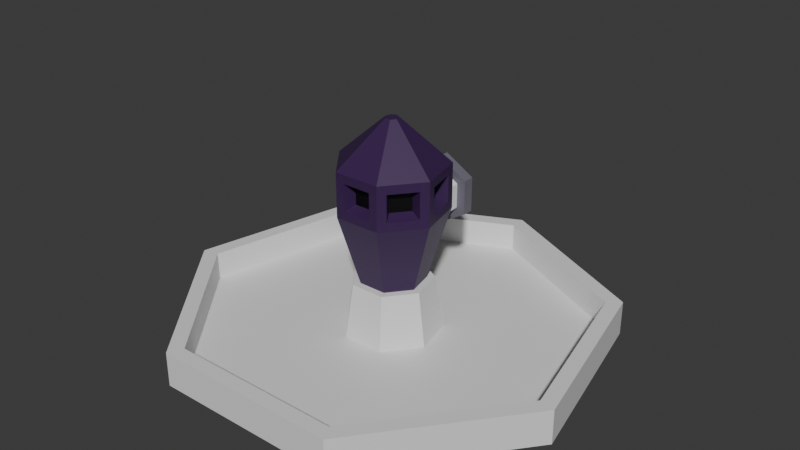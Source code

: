 # Source: fontaine.blend  (saved by Blender 4.2.67; exported with 4.5.12 LTS)
import bpy
from mathutils import Matrix  # noqa: F401  (used for matrix-valued properties, if any)

bpy.ops.wm.read_factory_settings(use_empty=True)
scene = bpy.context.scene
scene.name = 'Scene'

# ---- materials (node trees are filled in below, after node groups)
mat_contour = bpy.data.materials.new('Contour')
mat_tuyau = bpy.data.materials.new('tuyau')
mat_sombre = bpy.data.materials.new('sombre')
mat_marbre = bpy.data.materials.new('Marbre')
mat_pierre = bpy.data.materials.new('pierre')
mat_fond = bpy.data.materials.new('fond')

# ---- material node trees
mat_contour.use_nodes = True; mat_contour.node_tree.nodes.clear()
_N = mat_contour.node_tree.nodes; _L = mat_contour.node_tree.links
n0 = _N.new('ShaderNodeBsdfPrincipled'); n0.name = 'Principled BSDF'; n0.location = (10, 300)
n0.inputs[0].default_value = (0.1553, 0.1479, 0.1887, 1.0)
n1 = _N.new('ShaderNodeOutputMaterial'); n1.name = 'Material Output'; n1.location = (300, 300)
_L.new(n0.outputs[0], n1.inputs[0])
n1.is_active_output = True
mat_tuyau.use_nodes = True; mat_tuyau.node_tree.nodes.clear()
_N = mat_tuyau.node_tree.nodes; _L = mat_tuyau.node_tree.links
n0 = _N.new('ShaderNodeBsdfPrincipled'); n0.name = 'Principled BSDF'; n0.location = (10, 300)
n1 = _N.new('ShaderNodeOutputMaterial'); n1.name = 'Material Output'; n1.location = (300, 300)
_L.new(n0.outputs[0], n1.inputs[0])
n1.is_active_output = True
mat_sombre.use_nodes = True; mat_sombre.node_tree.nodes.clear()
_N = mat_sombre.node_tree.nodes; _L = mat_sombre.node_tree.links
n0 = _N.new('ShaderNodeBsdfPrincipled'); n0.name = 'Principled BSDF'; n0.location = (10, 300)
n0.inputs[0].default_value = (0.0, 0.0, 0.0, 1.0)
n1 = _N.new('ShaderNodeOutputMaterial'); n1.name = 'Material Output'; n1.location = (300, 300)
_L.new(n0.outputs[0], n1.inputs[0])
n1.is_active_output = True
mat_marbre.use_nodes = True; mat_marbre.node_tree.nodes.clear()
_N = mat_marbre.node_tree.nodes; _L = mat_marbre.node_tree.links
n0 = _N.new('ShaderNodeBsdfPrincipled'); n0.name = 'Principled BSDF'; n0.location = (10, 300)
n1 = _N.new('ShaderNodeOutputMaterial'); n1.name = 'Material Output'; n1.location = (300, 300)
_L.new(n0.outputs[0], n1.inputs[0])
n1.is_active_output = True
mat_pierre.use_nodes = True; mat_pierre.node_tree.nodes.clear()
_N = mat_pierre.node_tree.nodes; _L = mat_pierre.node_tree.links
n0 = _N.new('ShaderNodeBsdfPrincipled'); n0.name = 'Principled BSDF'; n0.location = (10, 300)
n0.inputs[0].default_value = (0.04172, 0.01306, 0.0767, 1.0)
n1 = _N.new('ShaderNodeOutputMaterial'); n1.name = 'Material Output'; n1.location = (300, 300)
_L.new(n0.outputs[0], n1.inputs[0])
n1.is_active_output = True
mat_fond.use_nodes = True; mat_fond.node_tree.nodes.clear()
_N = mat_fond.node_tree.nodes; _L = mat_fond.node_tree.links
n0 = _N.new('ShaderNodeBsdfPrincipled'); n0.name = 'Principled BSDF'; n0.location = (10, 300)
n0.inputs[0].default_value = (0.0, 0.0, 0.0, 1.0)
n1 = _N.new('ShaderNodeOutputMaterial'); n1.name = 'Material Output'; n1.location = (300, 300)
_L.new(n0.outputs[0], n1.inputs[0])
n1.is_active_output = True

# ---- world
world_world = bpy.data.worlds.new('World'); scene.world = world_world
world_world.use_nodes = True; world_world.node_tree.nodes.clear()
_N = world_world.node_tree.nodes; _L = world_world.node_tree.links
n0 = _N.new('ShaderNodeOutputWorld'); n0.name = 'World Output'; n0.location = (300, 300)
n1 = _N.new('ShaderNodeBackground'); n1.name = 'Background'; n1.location = (10, 300)
n1.inputs[0].default_value = (0.05088, 0.05088, 0.05088, 1.0)
_L.new(n1.outputs[0], n0.inputs[0])
n0.is_active_output = True
world_world.color = (0.05088, 0.05088, 0.05088)
world_world.sun_shadow_jitter_overblur = 0.0

# ---- meshes
me_circle = bpy.data.meshes.new('Circle')
me_circle.from_pydata([(0.0, 1.0, 0.0), (-0.866, 0.5, 0.0), (-0.866, -0.5, 0.0), (0.0, -1.0, 0.0), (0.866, -0.5, 0.0), (0.866, 0.5, 0.0), (0.0, 0.707, 0.3266), (-0.6123, 0.3535, 0.3266), (-0.6123, -0.3535, 0.3266), (0.0, -0.707, 0.3266), (0.6123, -0.3535, 0.3266), (0.6123, 0.3535, 0.3266), (-0.866, 0.5, 0.3266), (0.0, 1.0, 0.3266), (-0.866, -0.5, 0.3266), (0.0, -1.0, 0.3266), (0.866, -0.5, 0.3266), (0.866, 0.5, 0.3266), (0.0, 2.093, 4.418), (-0.7124, 2.093, 4.007), (-0.7124, 2.093, 3.184), (0.0, 2.093, 2.773), (0.7124, 2.093, 3.184), (0.7124, 2.093, 4.007), (0.0, 1.983, 4.303), (-0.6123, 1.983, 3.949), (-0.6123, 1.983, 3.242), (0.0, 1.983, 2.889), (0.6123, 1.983, 3.242), (0.6123, 1.983, 3.949), (-0.866, 1.983, 4.096), (0.0, 1.983, 4.596), (-0.866, 1.983, 3.096), (0.0, 1.983, 2.596), (0.866, 1.983, 3.096), (0.866, 1.983, 4.096), (-1.349e-09, 1.092, 2.838), (-3.093e-09, 0.7531, 2.744), (-4.377e-09, 0.6883, 2.645), (-5.505e-09, 0.6535, 2.266), (-4.668e-09, 0.6767, 1.472), (0.6123, 0.3233, 1.463), (0.6123, 0.3006, 2.286), (0.6123, 0.362, 2.781), (0.6123, 0.5447, 3.029), (0.6123, 1.022, 3.184), (0.6123, -0.3835, 1.445), (0.6123, -0.4052, 2.328), (0.6123, -0.2905, 3.053), (0.6123, 0.1278, 3.6), (0.6123, 0.881, 3.877), (-5.487e-09, -0.7369, 1.435), (-7.494e-09, -0.7581, 2.349), (-6.591e-09, -0.6167, 3.189), (-3.407e-09, -0.08065, 3.886), (-6.82e-10, 0.8107, 4.223), (-0.6123, -0.3835, 1.445), (-0.6123, -0.4052, 2.328), (-0.6123, -0.2905, 3.053), (-0.6123, 0.1278, 3.6), (-0.6123, 0.881, 3.877), (-0.6123, 0.3233, 1.463), (-0.6123, 0.3006, 2.286), (-0.6123, 0.362, 2.781), (-0.6123, 0.5447, 3.029), (-0.6123, 1.022, 3.184), (-0.866, 2.31, 4.096), (0.0, 2.31, 4.596), (-0.866, 2.31, 3.096), (0.0, 2.31, 2.596), (0.866, 2.31, 3.096), (0.866, 2.31, 4.096), (-0.7124, 2.31, 4.007), (0.0, 2.31, 4.418), (-0.7124, 2.31, 3.184), (0.0, 2.31, 2.773), (0.7124, 2.31, 3.184), (0.7124, 2.31, 4.007)], [], [(1, 0, 5, 4, 3, 2), (28, 29, 50, 45), (4, 5, 17, 16), (2, 3, 15, 14), (0, 1, 12, 13), (5, 0, 13, 17), (3, 4, 16, 15), (1, 2, 14, 12), (7, 6, 13, 12), (8, 7, 12, 14), (9, 8, 14, 15), (10, 9, 15, 16), (11, 10, 16, 17), (6, 11, 17, 13), (19, 18, 23, 22, 21, 20), (27, 28, 45, 36), (70, 71, 35, 34), (68, 69, 33, 32), (67, 66, 30, 31), (71, 67, 31, 35), (69, 70, 34, 33), (66, 68, 32, 30), (25, 24, 31, 30), (26, 25, 30, 32), (27, 26, 32, 33), (28, 27, 33, 34), (29, 28, 34, 35), (24, 29, 35, 31), (29, 24, 55, 50), (24, 25, 60, 55), (25, 26, 65, 60), (26, 27, 36, 65), (36, 45, 44, 37), (37, 44, 43, 38), (38, 43, 42, 39), (39, 42, 41, 40), (40, 41, 11, 6), (45, 50, 49, 44), (44, 49, 48, 43), (43, 48, 47, 42), (42, 47, 46, 41), (41, 46, 10, 11), (50, 55, 54, 49), (49, 54, 53, 48), (48, 53, 52, 47), (47, 52, 51, 46), (46, 51, 9, 10), (55, 60, 59, 54), (54, 59, 58, 53), (53, 58, 57, 52), (52, 57, 56, 51), (51, 56, 8, 9), (60, 65, 64, 59), (59, 64, 63, 58), (58, 63, 62, 57), (57, 62, 61, 56), (56, 61, 7, 8), (65, 36, 37, 64), (64, 37, 38, 63), (63, 38, 39, 62), (62, 39, 40, 61), (61, 40, 6, 7), (73, 72, 66, 67), (72, 74, 68, 66), (74, 75, 69, 68), (75, 76, 70, 69), (76, 77, 71, 70), (77, 73, 67, 71), (18, 19, 72, 73), (19, 20, 74, 72), (20, 21, 75, 74), (21, 22, 76, 75), (22, 23, 77, 76), (23, 18, 73, 77)])
me_circle.polygons.foreach_set('material_index', [0, 1, 0, 0, 0, 0, 0, 0, 0, 0, 0, 0, 0, 0, 2, 0, 0, 0, 0, 0, 0, 0, 0, 0, 0, 0, 0, 0, 1, 1, 1, 1, 1, 1, 1, 1, 1, 1, 1, 1, 1, 1, 1, 1, 1, 1, 1, 1, 1, 1, 1, 1, 1, 1, 1, 1, 1, 1, 1, 1, 1, 1, 0, 0, 0, 0, 0, 0, 0, 0, 0, 0, 0, 0])
_uv = me_circle.uv_layers.new(name='UVMap')
_uv.uv.foreach_set('vector', [0.0, 0.0, 0.0, 0.0, 0.0, 0.0, 0.0, 0.0, 0.0, 0.0, 0.0, 0.0, 0.0, 0.0, 0.0, 0.0, 0.0, 0.0, 0.0, 0.0, 0.0, 0.0, 0.0, 0.0, 0.0, 0.0, 0.0, 0.0, 0.0, 0.0, 0.0, 0.0, 0.0, 0.0, 0.0, 0.0, 0.0, 0.0, 0.0, 0.0, 0.0, 0.0, 0.0, 0.0, 0.0, 0.0, 0.0, 0.0, 0.0, 0.0, 0.0, 0.0, 0.0, 0.0, 0.0, 0.0, 0.0, 0.0, 0.0, 0.0, 0.0, 0.0, 0.0, 0.0, 0.0, 0.0, 0.0, 0.0, 0.0, 0.0, 0.0, 0.0, 0.0, 0.0, 0.0, 0.0, 0.0, 0.0, 0.0, 0.0, 0.0, 0.0, 0.0, 0.0, 0.0, 0.0, 0.0, 0.0, 0.0, 0.0, 0.0, 0.0, 0.0, 0.0, 0.0, 0.0, 0.0, 0.0, 0.0, 0.0, 0.0, 0.0, 0.0, 0.0, 0.0, 0.0, 0.0, 0.0, 0.0, 0.0, 0.0, 0.0, 0.0, 0.0, 0.0, 0.0, 0.0, 0.0, 0.0, 0.0, 0.0, 0.0, 0.0, 0.0, 0.0, 0.0, 0.0, 0.0, 0.0, 0.0, 0.0, 0.0, 0.0, 0.0, 0.0, 0.0, 0.0, 0.0, 0.0, 0.0, 0.0, 0.0, 0.0, 0.0, 0.0, 0.0, 0.0, 0.0, 0.0, 0.0, 0.0, 0.0, 0.0, 0.0, 0.0, 0.0, 0.0, 0.0, 0.0, 0.0, 0.0, 0.0, 0.0, 0.0, 0.0, 0.0, 0.0, 0.0, 0.0, 0.0, 0.0, 0.0, 0.0, 0.0, 0.0, 0.0, 0.0, 0.0, 0.0, 0.0, 0.0, 0.0, 0.0, 0.0, 0.0, 0.0, 0.0, 0.0, 0.0, 0.0, 0.0, 0.0, 0.0, 0.0, 0.0, 0.0, 0.0, 0.0, 0.0, 0.0, 0.0, 0.0, 0.0, 0.0, 0.0, 0.0, 0.0, 0.0, 0.0, 0.0, 0.0, 0.0, 0.0, 0.0, 0.0, 0.0, 0.0, 0.0, 0.0, 0.0, 0.0, 0.0, 0.0, 0.0, 0.0, 0.0, 0.0, 0.0, 0.0, 0.0, 0.0, 0.0, 0.0, 0.0, 0.0, 0.0, 0.0, 0.0, 0.0, 0.0, 0.0, 0.0, 0.0, 0.0, 0.0, 0.0, 0.0, 0.0, 0.0, 0.0, 0.0, 0.0, 0.0, 0.0, 0.0, 0.0, 0.0, 0.0, 0.0, 0.0, 0.0, 0.0, 0.0, 0.0, 0.0, 0.0, 0.0, 0.0, 0.0, 0.0, 0.0, 0.0, 0.0, 0.0, 0.0, 0.0, 0.0, 0.0, 0.0, 0.0, 0.0, 0.0, 0.0, 0.0, 0.0, 0.0, 0.0, 0.0, 0.0, 0.0, 0.0, 0.0, 0.0, 0.0, 0.0, 0.0, 0.0, 0.0, 0.0, 0.0, 0.0, 0.0, 0.0, 0.0, 0.0, 0.0, 0.0, 0.0, 0.0, 0.0, 0.0, 0.0, 0.0, 0.0, 0.0, 0.0, 0.0, 0.0, 0.0, 0.0, 0.0, 0.0, 0.0, 0.0, 0.0, 0.0, 0.0, 0.0, 0.0, 0.0, 0.0, 0.0, 0.0, 0.0, 0.0, 0.0, 0.0, 0.0, 0.0, 0.0, 0.0, 0.0, 0.0, 0.0, 0.0, 0.0, 0.0, 0.0, 0.0, 0.0, 0.0, 0.0, 0.0, 0.0, 0.0, 0.0, 0.0, 0.0, 0.0, 0.0, 0.0, 0.0, 0.0, 0.0, 0.0, 0.0, 0.0, 0.0, 0.0, 0.0, 0.0, 0.0, 0.0, 0.0, 0.0, 0.0, 0.0, 0.0, 0.0, 0.0, 0.0, 0.0, 0.0, 0.0, 0.0, 0.0, 0.0, 0.0, 0.0, 0.0, 0.0, 0.0, 0.0, 0.0, 0.0, 0.0, 0.0, 0.0, 0.0, 0.0, 0.0, 0.0, 0.0, 0.0, 0.0, 0.0, 0.0, 0.0, 0.0, 0.0, 0.0, 0.0, 0.0, 0.0, 0.0, 0.0, 0.0, 0.0, 0.0, 0.0, 0.0, 0.0, 0.0, 0.0, 0.0, 0.0, 0.0, 0.0, 0.0, 0.0, 0.0, 0.0, 0.0, 0.0, 0.0, 0.0, 0.0, 0.0, 0.0, 0.0, 0.0, 0.0, 0.0, 0.0, 0.0, 0.0, 0.0, 0.0, 0.0, 0.0, 0.0, 0.0, 0.0, 0.0, 0.0, 0.0, 0.0, 0.0, 0.0, 0.0, 0.0, 0.0, 0.0, 0.0, 0.0, 0.0, 0.0, 0.0, 0.0, 0.0, 0.0, 0.0, 0.0, 0.0, 0.0, 0.0, 0.0, 0.0, 0.0, 0.0, 0.0, 0.0, 0.0, 0.0, 0.0, 0.0, 0.0, 0.0, 0.0, 0.0, 0.0, 0.0, 0.0, 0.0, 0.0, 0.0, 0.0, 0.0, 0.0, 0.0, 0.0, 0.0, 0.0, 0.0, 0.0, 0.0, 0.0, 0.0, 0.0, 0.0, 0.0, 0.0, 0.0, 0.0, 0.0, 0.0, 0.0, 0.0, 0.0, 0.0, 0.0, 0.0, 0.0, 0.0, 0.0, 0.0, 0.0, 0.0, 0.0, 0.0, 0.0, 0.0, 0.0, 0.0, 0.0, 0.0, 0.0, 0.0, 0.0, 0.0, 0.0, 0.0, 0.0, 0.0, 0.0, 0.0, 0.0, 0.0, 0.0, 0.0, 0.0, 0.0, 0.0, 0.0, 0.0, 0.0, 0.0, 0.0, 0.0, 0.0, 0.0, 0.0, 0.0, 0.0, 0.0, 0.0, 0.0, 0.0, 0.0, 0.0, 0.0, 0.0, 0.0, 0.0, 0.0, 0.0, 0.0, 0.0, 0.0, 0.0, 0.0, 0.0, 0.0, 0.0, 0.0, 0.0, 0.0, 0.0, 0.0, 0.0, 0.0, 0.0, 0.0, 0.0, 0.0, 0.0, 0.0, 0.0, 0.0, 0.0])
me_circle.materials.append(mat_contour)
me_circle.materials.append(mat_tuyau)
me_circle.materials.append(mat_sombre)
me_circle.update()
me_circle_002 = bpy.data.meshes.new('Circle.002')
me_circle_002.from_pydata([(-5.425e-08, 6.248, 0.0), (-4.885, 3.895, 0.0), (-6.091, -1.39, 0.0), (-2.711, -5.629, 0.0), (2.711, -5.629, 0.0), (6.091, -1.39, 0.0), (4.885, 3.895, 0.0), (1.659e-08, 1.551, 3.823), (-1.213, 0.967, 3.823), (-1.512, -0.3451, 3.823), (-0.6729, -1.397, 3.823), (0.6729, -1.397, 3.823), (1.512, -0.3451, 3.823), (1.213, 0.967, 3.823), (-4.885, 3.895, 0.9957), (-5.425e-08, 6.248, 0.9957), (-6.091, -1.39, 0.9957), (-2.711, -5.629, 0.9957), (2.711, -5.629, 0.9957), (6.091, -1.39, 0.9957), (4.885, 3.895, 0.9957), (-4.515, 3.601, 0.9957), (-5.425e-08, 5.775, 0.9957), (-5.631, -1.285, 0.9957), (-2.506, -5.204, 0.9957), (2.506, -5.204, 0.9957), (5.631, -1.285, 0.9957), (4.515, 3.601, 0.9957), (-4.515, 3.601, 0.1851), (-5.425e-08, 5.775, 0.1851), (-5.631, -1.285, 0.1851), (-2.506, -5.204, 0.1851), (2.506, -5.204, 0.1851), (5.631, -1.285, 0.1851), (4.515, 3.601, 0.1851), (-1.086, 0.8664, 0.1851), (-5.425e-08, 1.39, 0.1851), (-1.355, -0.3092, 0.1851), (-0.6029, -1.252, 0.1851), (0.6029, -1.252, 0.1851), (1.355, -0.3092, 0.1851), (1.086, 0.8664, 0.1851), (-0.8996, 0.7174, 1.746), (-3.906e-08, 1.151, 1.746), (-1.122, -0.256, 1.746), (-0.4992, -1.037, 1.746), (0.4992, -1.037, 1.746), (1.122, -0.256, 1.746), (0.8996, 0.7174, 1.746), (-0.7282, 0.5807, 1.746), (1.533e-08, 0.9314, 1.746), (-0.908, -0.2073, 1.746), (-0.4041, -0.8391, 1.746), (0.4041, -0.8391, 1.746), (0.908, -0.2073, 1.746), (0.7282, 0.5807, 1.746), (-1.213, 0.967, 5.099), (-0.1504, 0.12, 6.323), (5.96e-07, 0.1924, 6.323), (1.553e-07, 1.551, 5.099), (-1.512, -0.3451, 5.099), (-0.1876, -0.04281, 6.323), (-0.6729, -1.397, 5.099), (-0.08347, -0.1733, 6.323), (0.6729, -1.397, 5.099), (0.08347, -0.1733, 6.323), (1.512, -0.3451, 5.099), (0.1876, -0.04281, 6.323), (1.213, 0.967, 5.099), (0.1504, 0.12, 6.323), (0.6521, -0.9048, 4.187), (1.027, -0.4344, 4.187), (1.027, -0.4344, 4.735), (0.6521, -0.9048, 4.735), (-0.9801, 0.5323, 4.187), (-1.114, -0.0543, 4.187), (-1.114, -0.0543, 4.735), (-0.9801, 0.5323, 4.735), (0.737, 0.8371, 4.187), (0.1949, 1.098, 4.187), (0.1949, 1.098, 4.735), (0.737, 0.8371, 4.735), (-1.027, -0.4344, 4.187), (-0.6521, -0.9048, 4.187), (-0.6521, -0.9048, 4.735), (-1.027, -0.4344, 4.735), (1.114, -0.0543, 4.187), (0.9801, 0.5323, 4.187), (0.9801, 0.5323, 4.735), (1.114, -0.0543, 4.735), (-0.3008, -1.074, 4.187), (0.3008, -1.074, 4.187), (0.3008, -1.074, 4.735), (-0.3008, -1.074, 4.735), (-0.1949, 1.098, 4.187), (-0.737, 0.8371, 4.187), (-0.737, 0.8371, 4.735), (-0.1949, 1.098, 4.735), (1.356, -0.5409, 4.073), (0.8291, -1.201, 4.073), (0.8291, -1.201, 4.848), (1.356, -0.5409, 4.848), (-1.456, -0.1009, 4.073), (-1.268, 0.7227, 4.073), (-1.268, 0.7227, 4.848), (-1.456, -0.1009, 4.848), (0.2257, 1.442, 4.073), (0.9868, 1.076, 4.073), (0.9868, 1.076, 4.848), (0.2257, 1.442, 4.848), (-0.8291, -1.201, 4.073), (-1.356, -0.5409, 4.073), (-1.356, -0.5409, 4.848), (-0.8291, -1.201, 4.848), (1.268, 0.7227, 4.073), (1.456, -0.1009, 4.073), (1.456, -0.1009, 4.848), (1.268, 0.7227, 4.848), (0.4224, -1.397, 4.073), (-0.4224, -1.397, 4.073), (-0.4224, -1.397, 4.848), (0.4224, -1.397, 4.848), (-0.9868, 1.076, 4.073), (-0.2257, 1.442, 4.073), (-0.2257, 1.442, 4.848), (-0.9868, 1.076, 4.848)], [], [(1, 0, 6, 5, 4, 3, 2), (70, 71, 72, 73), (1, 2, 16, 14), (6, 0, 15, 20), (4, 5, 19, 18), (2, 3, 17, 16), (0, 1, 14, 15), (5, 6, 20, 19), (3, 4, 18, 17), (21, 22, 15, 14), (23, 21, 14, 16), (24, 23, 16, 17), (25, 24, 17, 18), (26, 25, 18, 19), (27, 26, 19, 20), (22, 27, 20, 15), (28, 29, 22, 21), (30, 28, 21, 23), (31, 30, 23, 24), (32, 31, 24, 25), (33, 32, 25, 26), (34, 33, 26, 27), (29, 34, 27, 22), (35, 36, 29, 28), (37, 35, 28, 30), (38, 37, 30, 31), (39, 38, 31, 32), (40, 39, 32, 33), (41, 40, 33, 34), (36, 41, 34, 29), (42, 43, 36, 35), (44, 42, 35, 37), (45, 44, 37, 38), (46, 45, 38, 39), (47, 46, 39, 40), (48, 47, 40, 41), (43, 48, 41, 36), (49, 50, 43, 42), (51, 49, 42, 44), (52, 51, 44, 45), (53, 52, 45, 46), (54, 53, 46, 47), (55, 54, 47, 48), (50, 55, 48, 43), (8, 7, 50, 49), (9, 8, 49, 51), (10, 9, 51, 52), (11, 10, 52, 53), (12, 11, 53, 54), (13, 12, 54, 55), (7, 13, 55, 50), (74, 75, 76, 77), (78, 79, 80, 81), (82, 83, 84, 85), (86, 87, 88, 89), (90, 91, 92, 93), (57, 61, 63, 65, 67, 69, 58), (57, 58, 59, 56), (61, 57, 56, 60), (63, 61, 60, 62), (65, 63, 62, 64), (67, 65, 64, 66), (69, 67, 66, 68), (58, 69, 68, 59), (94, 95, 96, 97), (11, 12, 98, 99), (12, 66, 101, 98), (66, 64, 100, 101), (64, 11, 99, 100), (8, 9, 102, 103), (9, 60, 105, 102), (60, 56, 104, 105), (56, 8, 103, 104), (13, 7, 106, 107), (7, 59, 109, 106), (59, 68, 108, 109), (68, 13, 107, 108), (9, 10, 110, 111), (10, 62, 113, 110), (62, 60, 112, 113), (60, 9, 111, 112), (12, 13, 114, 115), (13, 68, 117, 114), (68, 66, 116, 117), (66, 12, 115, 116), (10, 11, 118, 119), (11, 64, 121, 118), (64, 62, 120, 121), (62, 10, 119, 120), (7, 8, 122, 123), (8, 56, 125, 122), (56, 59, 124, 125), (59, 7, 123, 124), (71, 70, 99, 98), (70, 73, 100, 99), (72, 71, 98, 101), (73, 72, 101, 100), (75, 74, 103, 102), (74, 77, 104, 103), (76, 75, 102, 105), (77, 76, 105, 104), (79, 78, 107, 106), (78, 81, 108, 107), (80, 79, 106, 109), (81, 80, 109, 108), (83, 82, 111, 110), (82, 85, 112, 111), (84, 83, 110, 113), (85, 84, 113, 112), (87, 86, 115, 114), (86, 89, 116, 115), (88, 87, 114, 117), (89, 88, 117, 116), (91, 90, 119, 118), (90, 93, 120, 119), (92, 91, 118, 121), (93, 92, 121, 120), (95, 94, 123, 122), (94, 97, 124, 123), (96, 95, 122, 125), (97, 96, 125, 124)])
me_circle_002.polygons.foreach_set('material_index', [0, 2, 0, 0, 0, 0, 0, 0, 0, 0, 0, 0, 0, 0, 0, 0, 0, 0, 0, 0, 0, 0, 0, 0, 0, 0, 0, 0, 0, 0, 0, 0, 0, 0, 0, 0, 0, 0, 0, 0, 0, 0, 0, 0, 1, 1, 1, 1, 1, 1, 1, 2, 2, 2, 2, 2, 1, 1, 1, 1, 1, 1, 1, 1, 2, 1, 1, 1, 1, 1, 1, 1, 1, 1, 1, 1, 1, 1, 1, 1, 1, 1, 1, 1, 1, 1, 1, 1, 1, 1, 1, 1, 1, 1, 1, 1, 1, 1, 1, 1, 1, 1, 1, 1, 1, 1, 1, 1, 0, 1, 1, 1, 1, 1, 1, 1, 1, 1, 1, 1, 1])
_uv = me_circle_002.uv_layers.new(name='UVMap')
_uv.uv.foreach_set('vector', [0.0, 0.0, 0.0, 0.0, 0.0, 0.0, 0.0, 0.0, 0.0, 0.0, 0.0, 0.0, 0.0, 0.0, 0.0, 0.0, 0.0, 0.0, 0.0, 0.0, 0.0, 0.0, 0.0, 0.0, 0.0, 0.0, 0.0, 0.0, 0.0, 0.0, 0.0, 0.0, 0.0, 0.0, 0.0, 0.0, 0.0, 0.0, 0.0, 0.0, 0.0, 0.0, 0.0, 0.0, 0.0, 0.0, 0.0, 0.0, 0.0, 0.0, 0.0, 0.0, 0.0, 0.0, 0.0, 0.0, 0.0, 0.0, 0.0, 0.0, 0.0, 0.0, 0.0, 0.0, 0.0, 0.0, 0.0, 0.0, 0.0, 0.0, 0.0, 0.0, 0.0, 0.0, 0.0, 0.0, 0.0, 0.0, 0.0, 0.0, 0.0, 0.0, 0.0, 0.0, 0.0, 0.0, 0.0, 0.0, 0.0, 0.0, 0.0, 0.0, 0.0, 0.0, 0.0, 0.0, 0.0, 0.0, 0.0, 0.0, 0.0, 0.0, 0.0, 0.0, 0.0, 0.0, 0.0, 0.0, 0.0, 0.0, 0.0, 0.0, 0.0, 0.0, 0.0, 0.0, 0.0, 0.0, 0.0, 0.0, 0.0, 0.0, 0.0, 0.0, 0.0, 0.0, 0.0, 0.0, 0.0, 0.0, 0.0, 0.0, 0.0, 0.0, 0.0, 0.0, 0.0, 0.0, 0.0, 0.0, 0.0, 0.0, 0.0, 0.0, 0.0, 0.0, 0.0, 0.0, 0.0, 0.0, 0.0, 0.0, 0.0, 0.0, 0.0, 0.0, 0.0, 0.0, 0.0, 0.0, 0.0, 0.0, 0.0, 0.0, 0.0, 0.0, 0.0, 0.0, 0.0, 0.0, 0.0, 0.0, 0.0, 0.0, 0.0, 0.0, 0.0, 0.0, 0.0, 0.0, 0.0, 0.0, 0.0, 0.0, 0.0, 0.0, 0.0, 0.0, 0.0, 0.0, 0.0, 0.0, 0.0, 0.0, 0.0, 0.0, 0.0, 0.0, 0.0, 0.0, 0.0, 0.0, 0.0, 0.0, 0.0, 0.0, 0.0, 0.0, 0.0, 0.0, 0.0, 0.0, 0.0, 0.0, 0.0, 0.0, 0.0, 0.0, 0.0, 0.0, 0.0, 0.0, 0.0, 0.0, 0.0, 0.0, 0.0, 0.0, 0.0, 0.0, 0.0, 0.0, 0.0, 0.0, 0.0, 0.0, 0.0, 0.0, 0.0, 0.0, 0.0, 0.0, 0.0, 0.0, 0.0, 0.0, 0.0, 0.0, 0.0, 0.0, 0.0, 0.0, 0.0, 0.0, 0.0, 0.0, 0.0, 0.0, 0.0, 0.0, 0.0, 0.0, 0.0, 0.0, 0.0, 0.0, 0.0, 0.0, 0.0, 0.0, 0.0, 0.0, 0.0, 0.0, 0.0, 0.0, 0.0, 0.0, 0.0, 0.0, 0.0, 0.0, 0.0, 0.0, 0.0, 0.0, 0.0, 0.0, 0.0, 0.0, 0.0, 0.0, 0.0, 0.0, 0.0, 0.0, 0.0, 0.0, 0.0, 0.0, 0.0, 0.0, 0.0, 0.0, 0.0, 0.0, 0.0, 0.0, 0.0, 0.0, 0.0, 0.0, 0.0, 0.0, 0.0, 0.0, 0.0, 0.0, 0.0, 0.0, 0.0, 0.0, 0.0, 0.0, 0.0, 0.0, 0.0, 0.0, 0.0, 0.0, 0.0, 0.0, 0.0, 0.0, 0.0, 0.0, 0.0, 0.0, 0.0, 0.0, 0.0, 0.0, 0.0, 0.0, 0.0, 0.0, 0.0, 0.0, 0.0, 0.0, 0.0, 0.0, 0.0, 0.0, 0.0, 0.0, 0.0, 0.0, 0.0, 0.0, 0.0, 0.0, 0.0, 0.0, 0.0, 0.0, 0.0, 0.0, 0.0, 0.0, 0.0, 0.0, 0.0, 0.0, 0.0, 0.0, 0.0, 0.0, 0.0, 0.0, 0.0, 0.0, 0.0, 0.0, 0.0, 0.0, 0.0, 0.0, 0.0, 0.0, 0.0, 0.0, 0.0, 0.0, 0.0, 0.0, 0.0, 0.0, 0.0, 0.0, 0.0, 0.0, 0.0, 0.0, 0.0, 0.0, 0.0, 0.0, 0.0, 0.0, 0.0, 0.0, 0.0, 0.0, 0.0, 0.0, 0.0, 0.0, 0.0, 0.0, 0.0, 0.0, 0.0, 0.0, 0.0, 0.0, 0.0, 0.0, 0.0, 0.0, 0.0, 0.0, 0.0, 0.0, 0.0, 0.0, 0.0, 0.0, 0.0, 0.0, 0.0, 0.0, 0.0, 0.0, 0.0, 0.0, 0.0, 0.0, 0.0, 0.0, 0.0, 0.0, 0.0, 0.0, 0.0, 0.0, 0.0, 0.0, 0.0, 0.0, 0.0, 0.0, 0.0, 0.0, 0.0, 0.0, 0.0, 0.0, 0.0, 0.0, 0.0, 0.0, 0.0, 0.0, 0.0, 0.0, 0.0, 0.0, 0.0, 0.0, 0.0, 0.0, 0.0, 0.0, 0.0, 0.0, 0.0, 0.0, 0.0, 0.0, 0.0, 0.0, 0.0, 0.0, 0.0, 0.0, 0.0, 0.0, 0.0, 0.0, 0.0, 0.0, 0.0, 0.0, 0.0, 0.0, 0.0, 0.0, 0.0, 0.0, 0.0, 0.0, 0.0, 0.0, 0.0, 0.0, 0.0, 0.0, 0.0, 0.0, 0.0, 0.0, 0.0, 0.0, 0.0, 0.0, 0.0, 0.0, 0.0, 0.0, 0.0, 0.0, 0.0, 0.0, 0.0, 0.0, 0.0, 0.0, 0.0, 0.0, 0.0, 0.0, 0.0, 0.0, 0.0, 0.0, 0.0, 0.0, 0.0, 0.0, 0.0, 0.0, 0.0, 0.0, 0.0, 0.0, 0.0, 0.0, 0.0, 0.0, 0.0, 0.0, 0.0, 0.0, 0.0, 0.0, 0.0, 0.0, 0.0, 0.0, 0.0, 0.0, 0.0, 0.0, 0.0, 0.0, 0.0, 0.0, 0.0, 0.0, 0.0, 0.0, 0.0, 0.0, 0.0, 0.0, 0.0, 0.0, 0.0, 0.0, 0.0, 0.0, 0.0, 0.0, 0.0, 0.0, 0.0, 0.0, 0.0, 0.0, 0.0, 0.0, 0.0, 0.0, 0.0, 0.0, 0.0, 0.0, 0.0, 0.0, 0.0, 0.0, 0.0, 0.0, 0.0, 0.0, 0.0, 0.0, 0.0, 0.0, 0.0, 0.0, 0.0, 0.0, 0.0, 0.0, 0.0, 0.0, 0.0, 0.0, 0.0, 0.0, 0.0, 0.0, 0.0, 0.0, 0.0, 0.0, 0.0, 0.0, 0.0, 0.0, 0.0, 0.0, 0.0, 0.0, 0.0, 0.0, 0.0, 0.0, 0.0, 0.0, 0.0, 0.0, 0.0, 0.0, 0.0, 0.0, 0.0, 0.0, 0.0, 0.0, 0.0, 0.0, 0.0, 0.0, 0.0, 0.0, 0.0, 0.0, 0.0, 0.0, 0.0, 0.0, 0.0, 0.0, 0.0, 0.0, 0.0, 0.0, 0.0, 0.0, 0.0, 0.0, 0.0, 0.0, 0.0, 0.0, 0.0, 0.0, 0.0, 0.0, 0.0, 0.0, 0.0, 0.0, 0.0, 0.0, 0.0, 0.0, 0.0, 0.0, 0.0, 0.0, 0.0, 0.0, 0.0, 0.0, 0.0, 0.0, 0.0, 0.0, 0.0, 0.0, 0.0, 0.0, 0.0, 0.0, 0.0, 0.0, 0.0, 0.0, 0.0, 0.0, 0.0, 0.0, 0.0, 0.0, 0.0, 0.0, 0.0, 0.0, 0.0, 0.0, 0.0, 0.0, 0.0, 0.0, 0.0, 0.0, 0.0, 0.0, 0.0, 0.0, 0.0, 0.0, 0.0, 0.0, 0.0, 0.0, 0.0, 0.0, 0.0, 0.0, 0.0, 0.0, 0.0, 0.0, 0.0, 0.0, 0.0, 0.0, 0.0, 0.0, 0.0, 0.0, 0.0, 0.0, 0.0, 0.0, 0.0, 0.0, 0.0, 0.0, 0.0, 0.0, 0.0, 0.0, 0.0, 0.0, 0.0, 0.0, 0.0, 0.0, 0.0, 0.0, 0.0, 0.0, 0.0, 0.0, 0.0, 0.0, 0.0, 0.0, 0.0, 0.0, 0.0, 0.0, 0.0, 0.0, 0.0, 0.0, 0.0, 0.0, 0.0, 0.0, 0.0, 0.0, 0.0, 0.0, 0.0, 0.0, 0.0, 0.0, 0.0, 0.0, 0.0, 0.0, 0.0, 0.0, 0.0, 0.0, 0.0, 0.0, 0.0, 0.0, 0.0, 0.0, 0.0, 0.0, 0.0, 0.0, 0.0, 0.0, 0.0, 0.0, 0.0, 0.0, 0.0, 0.0, 0.0, 0.0, 0.0, 0.0, 0.0, 0.0, 0.0, 0.0, 0.0, 0.0, 0.0, 0.0, 0.0, 0.0, 0.0, 0.0, 0.0, 0.0, 0.0, 0.0, 0.0, 0.0, 0.0, 0.0, 0.0, 0.0, 0.0, 0.0, 0.0, 0.0, 0.0, 0.0, 0.0, 0.0, 0.0, 0.0, 0.0, 0.0, 0.0, 0.0, 0.0, 0.0, 0.0, 0.0, 0.0, 0.0, 0.0, 0.0, 0.0, 0.0, 0.0, 0.0, 0.0, 0.0, 0.0, 0.0, 0.0, 0.0, 0.0, 0.0, 0.0, 0.0, 0.0, 0.0, 0.0, 0.0, 0.0, 0.0, 0.0, 0.0, 0.0, 0.0, 0.0, 0.0, 0.0, 0.0, 0.0, 0.0, 0.0, 0.0, 0.0, 0.0, 0.0, 0.0, 0.0, 0.0, 0.0, 0.0, 0.0, 0.0, 0.0, 0.0, 0.0, 0.0, 0.0, 0.0, 0.0, 0.0, 0.0, 0.0, 0.0, 0.0, 0.0, 0.0, 0.0, 0.0, 0.0, 0.0, 0.0, 0.0, 0.0, 0.0, 0.0, 0.0, 0.0, 0.0, 0.0, 0.0, 0.0, 0.0, 0.0, 0.0, 0.0, 0.0, 0.0, 0.0, 0.0, 0.0, 0.0, 0.0, 0.0, 0.0, 0.0, 0.0, 0.0, 0.0, 0.0, 0.0, 0.0, 0.0])
me_circle_002.materials.append(mat_marbre)
me_circle_002.materials.append(mat_pierre)
me_circle_002.materials.append(mat_fond)
me_circle_002.update()

# ---- objects
ob_tuyaux = bpy.data.objects.new('Tuyaux', me_circle)
ob_fontaine = bpy.data.objects.new('Fontaine', me_circle_002)

# ---- transforms, parenting, visibility, modifiers, constraints
ob_tuyaux.location = (0.0, 0.0, 0.0)
ob_fontaine.location = (0.0, 0.0, 0.0)

# ---- collection membership
scene.collection.objects.link(ob_tuyaux)
scene.collection.objects.link(ob_fontaine)

# ---- scene / render settings (as saved in the file)
scene.frame_start = 1; scene.frame_end = 250; scene.frame_set(1)
scene.render.engine = 'BLENDER_EEVEE_NEXT'
bpy.context.view_layer.update()

# ---- added for rendering (the .blend has no active camera and no usable light): camera, sun
cam_auto = bpy.data.cameras.new('AutoCamera')
cam_auto.lens = 50.0
cam_auto.sensor_width = 36.0
cam_auto.clip_end = 1000.0
ob_auto_camera = bpy.data.objects.new('AutoCamera', cam_auto)
scene.collection.objects.link(ob_auto_camera)
ob_auto_camera.location = (16.7934, -19.8427, 16.5961)
ob_auto_camera.rotation_euler = (1.09748, -7.21219e-08, 0.694738)
scene.camera = ob_auto_camera
light_auto_sun = bpy.data.lights.new('AutoSun', 'SUN')
light_auto_sun.energy = 3.0
light_auto_sun.angle = 0.0523599
ob_auto_sun = bpy.data.objects.new('AutoSun', light_auto_sun)
scene.collection.objects.link(ob_auto_sun)
ob_auto_sun.rotation_euler = (0.872665, 0.174533, 0.523599)
bpy.context.view_layer.update()
